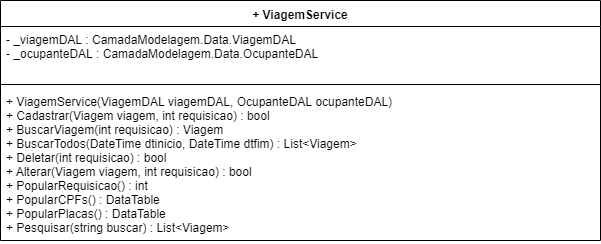

The diagram above was exported from draw.io. Its source (the exported page's mxGraphModel, read from the mxfile embedded in the PNG):
<mxGraphModel dx="984" dy="349" grid="1" gridSize="10" guides="1" tooltips="1" connect="1" arrows="1" fold="1" page="1" pageScale="1" pageWidth="1169" pageHeight="827" math="0" shadow="0">
  <root>
    <mxCell id="0" />
    <mxCell id="1" parent="0" />
    <mxCell id="MYMX8F3CuHnzxPZbWVWI-5" value="+ ViagemService&#10;    " style="swimlane;fontStyle=1;align=center;verticalAlign=top;childLayout=stackLayout;horizontal=1;startSize=26;horizontalStack=0;resizeParent=1;resizeParentMax=0;resizeLast=0;collapsible=1;marginBottom=0;" parent="1" vertex="1">
      <mxGeometry x="10" y="70" width="600" height="240" as="geometry" />
    </mxCell>
    <mxCell id="MYMX8F3CuHnzxPZbWVWI-6" value="- _viagemDAL : CamadaModelagem.Data.ViagemDAL&#10;- _ocupanteDAL : CamadaModelagem.Data.OcupanteDAL&#10;&#10;&#10;&#10;" style="text;strokeColor=none;fillColor=none;align=left;verticalAlign=top;spacingLeft=4;spacingRight=4;overflow=hidden;rotatable=0;points=[[0,0.5],[1,0.5]];portConstraint=eastwest;" parent="MYMX8F3CuHnzxPZbWVWI-5" vertex="1">
      <mxGeometry y="26" width="600" height="54" as="geometry" />
    </mxCell>
    <mxCell id="MYMX8F3CuHnzxPZbWVWI-7" value="" style="line;strokeWidth=1;fillColor=none;align=left;verticalAlign=middle;spacingTop=-1;spacingLeft=3;spacingRight=3;rotatable=0;labelPosition=right;points=[];portConstraint=eastwest;" parent="MYMX8F3CuHnzxPZbWVWI-5" vertex="1">
      <mxGeometry y="80" width="600" height="8" as="geometry" />
    </mxCell>
    <mxCell id="MYMX8F3CuHnzxPZbWVWI-8" value="+ ViagemService(ViagemDAL viagemDAL, OcupanteDAL ocupanteDAL)&#10;+ Cadastrar(Viagem viagem, int requisicao) : bool&#10;+ BuscarViagem(int requisicao) : Viagem&#10;+ BuscarTodos(DateTime dtinicio, DateTime dtfim) : List&lt;Viagem&gt;&#10;+ Deletar(int requisicao) : bool&#10;+ Alterar(Viagem viagem, int requisicao) : bool&#10;+ PopularRequisicao() : int&#10;+ PopularCPFs() : DataTable&#10;+ PopularPlacas() : DataTable&#10;+ Pesquisar(string buscar) : List&lt;Viagem&gt;&#10;       " style="text;strokeColor=none;fillColor=none;align=left;verticalAlign=top;spacingLeft=4;spacingRight=4;overflow=hidden;rotatable=0;points=[[0,0.5],[1,0.5]];portConstraint=eastwest;" parent="MYMX8F3CuHnzxPZbWVWI-5" vertex="1">
      <mxGeometry y="88" width="600" height="152" as="geometry" />
    </mxCell>
  </root>
</mxGraphModel>